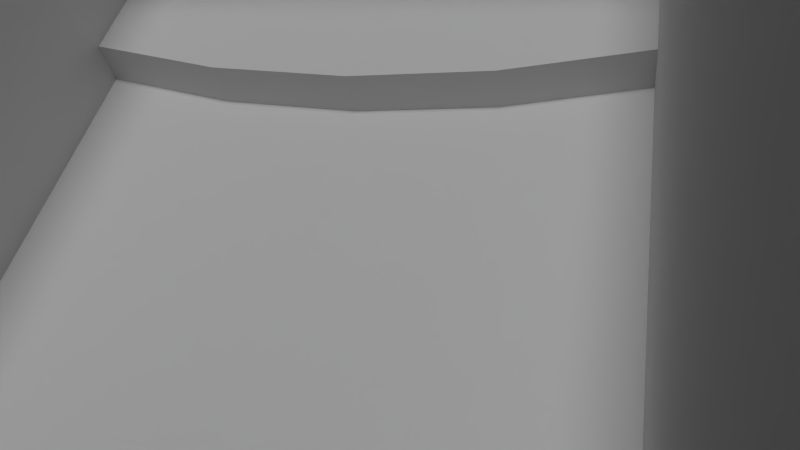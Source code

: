 # Source: KadicAuditorium.blend  (saved by Blender 2.69.0; exported with 4.5.12 LTS)
import bpy
from mathutils import Matrix  # noqa: F401  (used for matrix-valued properties, if any)

bpy.ops.wm.read_factory_settings(use_empty=True)
scene = bpy.context.scene
scene.name = 'Scene'

# ---- collections
col_collection_1 = bpy.data.collections.new('Collection 1'); scene.collection.children.link(col_collection_1)

# ---- materials (node trees are filled in below, after node groups)
mat_material = bpy.data.materials.new('Material')
mat_material.alpha_threshold = 0.0
mat_material.use_transparent_shadow = False
mat_material.roughness = 0.5
mat_material.line_color = (0.0, 0.0, 0.0, 1.0)
mat_walls_and_floor = bpy.data.materials.new('Walls And Floor')
mat_walls_and_floor.alpha_threshold = 0.0
mat_walls_and_floor.use_transparent_shadow = False
mat_walls_and_floor.roughness = 0.5
mat_walls_and_floor.line_color = (0.0, 0.0, 0.0, 1.0)

# ---- material node trees

# ---- world
world_world = bpy.data.worlds.new('World'); scene.world = world_world
world_world.color = (0.05088, 0.05088, 0.05088)
world_world.use_sun_shadow = False
world_world.sun_shadow_jitter_overblur = 0.0
world_world.cycles.sampling_method = 'MANUAL'
world_world.cycles.sample_map_resolution = 256

# ---- cameras
cam_camera = bpy.data.cameras.new('Camera')
cam_camera.clip_end = 100.0
cam_camera.lens = 35.0
cam_camera.sensor_width = 32.0
cam_camera.sensor_height = 18.0
cam_camera.dof.focus_distance = 0.0
cam_camera.dof.aperture_fstop = 128.0

# ---- lights
light_hemi = bpy.data.lights.new('Hemi', 'SUN')
light_hemi.transmission_factor = 0.0
light_hemi.angle = 0.1993
light_hemi.energy = 1.0
light_hemi.shadow_buffer_clip_start = 0.5
light_hemi.shadow_soft_size = 0.1
light_hemi.shadow_cascade_max_distance = 1000.0
light_hemi.cycles.use_multiple_importance_sampling = False

# ---- meshes
me_cube_108 = bpy.data.meshes.new('Cube.108')
me_cube_108.from_pydata([(-0.1002, -2.886, -9.948), (-0.1002, 1.0, -9.948), (0.639, 1.0, -9.948), (0.639, -2.886, -9.948), (-0.1002, -2.886, 2.314), (-0.1002, 1.0, 2.314), (0.639, 1.0, 2.314), (0.639, -2.886, 2.314), (-0.1002, -2.886, -3.817), (-0.1002, 1.0, -3.817), (0.639, 1.0, -3.817), (0.639, -2.886, -3.817), (-0.1002, 1.0, -4.417), (0.639, 1.0, -4.417), (0.639, -2.886, -4.417), (-0.1002, -2.886, -4.417), (-0.4437, -2.886, -4.054), (-0.4437, 1.0, -4.054), (-0.4437, 1.0, -4.467), (-0.4437, -2.886, -4.467)], [], [(15, 12, 1, 0), (12, 13, 2, 1), (13, 14, 3, 2), (14, 15, 0, 3), (0, 1, 2, 3), (7, 6, 5, 4), (4, 5, 9, 8), (5, 6, 10, 9), (6, 7, 11, 10), (7, 4, 8, 11), (12, 15, 19, 18), (9, 10, 13, 12), (10, 11, 14, 13), (11, 8, 15, 14), (16, 17, 18, 19), (15, 8, 16, 19), (9, 12, 18, 17), (8, 9, 17, 16)])
_uv = me_cube_108.uv_layers.new(name='UVMap')
_uv.uv.foreach_set('vector', [0.773, 0.319, 0.773, 0.6379, 0.319, 0.6379, 0.319, 0.319, 0.8829, 0.454, 0.8223, 0.454, 0.8223, 0.0, 0.8829, 0.0, 0.319, 0.454, 1.957e-08, 0.454, 0.0, 0.0, 0.319, 0.0, 1.0, 0.454, 0.9393, 0.454, 0.9393, 0.0, 1.0, 0.0, 0.773, 0.6379, 0.773, 0.9569, 0.7124, 0.9569, 0.7124, 0.6379, 0.319, 0.9569, 0.319, 0.6379, 0.3796, 0.6379, 0.3796, 0.9569, 0.8223, 0.0, 0.8223, 0.319, 0.319, 0.319, 0.319, 0.0, 0.8829, 1.007, 0.8223, 1.007, 0.8223, 0.5033, 0.8829, 0.5033, 0.319, 1.007, 0.0, 1.007, 0.0, 0.5033, 0.319, 0.5033, 1.0, 1.007, 0.9393, 1.007, 0.9393, 0.5033, 1.0, 0.5033, 0.773, 0.6379, 0.773, 0.319, 0.8014, 0.319, 0.8014, 0.6379, 0.8829, 0.5033, 0.8223, 0.5033, 0.8223, 0.454, 0.8829, 0.454, 0.319, 0.5033, 0.0, 0.5033, 1.957e-08, 0.454, 0.319, 0.454, 1.0, 0.5033, 0.9393, 0.5033, 0.9393, 0.454, 1.0, 0.454, 0.6986, 0.6718, 0.3796, 0.6718, 0.3796, 0.6379, 0.6986, 0.6379, 0.9393, 0.454, 0.9393, 0.5033, 0.9111, 0.4839, 0.9111, 0.4499, 0.8829, 0.5033, 0.8829, 0.454, 0.9111, 0.4499, 0.9111, 0.4839, 0.773, 0.9569, 0.773, 0.6379, 0.8012, 0.6379, 0.8012, 0.9569])
me_cube_108.materials.append(mat_material)
me_cube_108.use_remesh_preserve_volume = False
me_cube_108.use_remesh_preserve_attributes = False
me_cube_108.use_mirror_vertex_groups = False
me_cube_108.update()
me_cube_107 = bpy.data.meshes.new('Cube.107')
me_cube_107.from_pydata([(-0.1002, -2.886, -9.948), (-0.1002, 1.0, -9.948), (0.639, 1.0, -9.948), (0.639, -2.886, -9.948), (-0.1002, -2.886, 2.314), (-0.1002, 1.0, 2.314), (0.639, 1.0, 2.314), (0.639, -2.886, 2.314), (-0.1002, -2.886, -3.817), (-0.1002, 1.0, -3.817), (0.639, 1.0, -3.817), (0.639, -2.886, -3.817), (-0.1002, 1.0, -4.413), (0.639, 1.0, -4.413), (0.639, -2.886, -4.413), (-0.1002, -2.886, -4.413), (-0.4494, -2.886, -4.116), (-0.4494, 1.0, -4.116), (-0.4494, 1.0, -4.419), (-0.4494, -2.886, -4.419)], [], [(15, 12, 1, 0), (12, 13, 2, 1), (13, 14, 3, 2), (14, 15, 0, 3), (0, 1, 2, 3), (7, 6, 5, 4), (4, 5, 9, 8), (5, 6, 10, 9), (6, 7, 11, 10), (7, 4, 8, 11), (12, 15, 19, 18), (9, 10, 13, 12), (10, 11, 14, 13), (11, 8, 15, 14), (16, 17, 18, 19), (15, 8, 16, 19), (9, 12, 18, 17), (8, 9, 17, 16)])
me_cube_107.use_remesh_preserve_volume = False
me_cube_107.use_remesh_preserve_attributes = False
me_cube_107.use_mirror_vertex_groups = False
me_cube_107.update()
me_cube_001 = bpy.data.meshes.new('Cube.001')
me_cube_001.from_pydata([(-14.6, -1.0, -0.999), (-14.6, -1.0, 43.89), (7.655, -1.0, 43.89), (7.655, -1.0, -0.999), (-14.6, -1.104, -0.999), (-14.6, -1.104, 43.89), (7.655, -1.104, 43.89), (7.655, -1.104, -0.999), (-14.6, 1.105, -0.999), (-14.6, 1.105, 43.89), (7.655, 1.105, 43.89), (7.655, 1.105, -0.999), (-14.6, 1.0, -0.9995), (-14.6, 1.001, 43.89), (7.655, 1.001, 43.89), (7.655, 1.0, -0.9995), (-14.6, -1.0, -0.9995), (-14.6, -1.0, 1.0), (-14.6, 1.0, 0.9997), (4.494, 1.0, 1.0), (-4.577, 1.0, 1.0), (3.577, 1.0, -1.0), (4.494, -1.0, 1.0), (3.273, 0.0, 1.0), (3.577, 1.0, 0.5), (3.577, -0.5, 1.0), (3.577, 0.5, 1.0), (7.655, 1.0, 4.117), (7.655, -1.0, 4.117), (4.494, 1.0, 4.117), (4.494, -1.0, 4.117), (3.273, 0.0, 4.117), (3.577, -0.5, 4.117), (3.577, 0.5, 4.117), (-14.6, 1.105, 1.022), (-14.6, -1.104, 1.004), (-14.6, -1.0, 1.0), (-14.6, -0.4047, 0.9998), (-14.6, -0.7657, 0.9999), (-14.6, -0.4047, 12.39), (-14.6, -0.7657, 12.39), (-14.6, -1.0, 43.89), (-14.6, -1.104, -0.999), (-14.6, -1.104, 43.89), (-14.6, 1.105, -0.999), (-14.6, 1.105, 43.89), (-14.6, 1.001, 43.89), (-14.6, -1.0, 1.0), (-14.6, -1.0, 1.0), (-14.6, -0.4047, 0.9998), (-14.6, -0.7657, 0.9999), (-14.6, -0.4047, 12.39), (-14.6, -0.7657, 12.39), (-15.14, -1.104, -0.999), (-15.14, -1.104, 43.89), (-15.14, 1.105, -0.999), (-15.14, 1.105, 43.89), (-15.14, 1.0, -0.9995), (-15.14, -0.9973, 1.0), (-15.14, 1.0, 0.9997), (-15.14, 1.105, 1.022), (-15.14, -1.104, 1.004), (-15.14, -0.4047, 0.9998), (-15.14, -0.7657, 0.9999), (-15.14, -0.4047, 12.39), (-15.14, -0.7657, 12.39)], [(17, 47)], [(4, 35, 36, 0), (5, 6, 2, 1), (6, 7, 3, 2), (7, 4, 0, 3), (0, 36, 1, 2, 3), (7, 6, 5, 35, 4), (13, 14, 10, 9), (14, 15, 11, 10), (15, 12, 8, 11), (8, 34, 9, 10, 11), (47, 18, 59, 58), (12, 18, 59, 57), (19, 20, 18, 17, 22, 25, 23, 26), (25, 22, 30, 32), (23, 25, 32, 31), (26, 23, 31, 33), (19, 26, 33, 29), (27, 29, 33, 31, 32, 30, 28), (35, 5, 1, 36), (1, 13, 18, 37, 39, 40, 38, 36), (45, 44, 55, 60, 56), (52, 51, 49, 18, 46, 41, 48, 50), (18, 13, 9, 34, 8, 12), (57, 59, 60, 55), (41, 46, 45, 56, 54, 43), (49, 51, 64, 62), (12, 44, 45, 46, 18), (18, 49, 62, 59), (15, 14, 13, 18, 12), (52, 50, 63, 65), (28, 2, 14, 27), (44, 12, 57, 55), (53, 57, 12, 42), (57, 53, 61, 59), (50, 48, 58, 63), (51, 52, 65, 64), (54, 56, 60, 59, 62, 64, 65, 63, 58, 61), (15, 21, 24, 19, 29, 27), (43, 54, 61, 53, 42), (42, 16, 48, 41, 43), (28, 3, 15, 27), (12, 15, 3, 42)])
_uv = me_cube_001.uv_layers.new(name='UVMap')
_uv.uv.foreach_set('vector', [0.7629, 0.8902, 0.8153, 0.8902, 0.8153, 0.8854, 0.7629, 0.8854, 0.999, 0.8697, 0.999, 0.4364, 0.9942, 0.4364, 0.9942, 0.8697, 0.4364, 0.9854, 0.8697, 0.9854, 0.8697, 0.9806, 0.4364, 0.9806, 0.9922, 0.8697, 0.9922, 0.4364, 0.9874, 0.4364, 0.9874, 0.8697, 0.4364, 0.4344, 0.4364, 0.3799, 0.4364, 0.001001, 0.8697, 0.001001, 0.8697, 0.4344, 0.4344, 0.001001, 0.4344, 0.4344, 0.001001, 0.4344, 0.001001, 0.0556, 0.001001, 0.001001, 0.001001, 0.9786, 0.4344, 0.9786, 0.4344, 0.9738, 0.001001, 0.9738, 0.9854, 0.8697, 0.9854, 0.4364, 0.9806, 0.4364, 0.9806, 0.8697, 0.001001, 0.9718, 0.4344, 0.9718, 0.4344, 0.967, 0.001001, 0.967, 0.4344, 0.4364, 0.4344, 0.4915, 0.4344, 0.8697, 0.001001, 0.8697, 0.001001, 0.4364, 0.02621, 0.9242, 0.02621, 0.8717, 0.01461, 0.8717, 0.01461, 0.9242, 0.0126, 0.9242, 0.0126, 0.8717, 0.001001, 0.8717, 0.001001, 0.9242, 0.8717, 0.4365, 0.8966, 0.4365, 0.9242, 0.4364, 0.9242, 0.8697, 0.8717, 0.8697, 0.8743, 0.7614, 0.8751, 0.6531, 0.8743, 0.5448, 0.8697, 0.897, 0.8697, 0.8717, 0.8173, 0.8717, 0.8173, 0.897, 0.05342, 0.8717, 0.04182, 0.8717, 0.04182, 0.9242, 0.05342, 0.9242, 0.03982, 0.8717, 0.02821, 0.8717, 0.02821, 0.9242, 0.03982, 0.9242, 0.3255, 0.8717, 0.3003, 0.8717, 0.3003, 0.9242, 0.3255, 0.9242, 0.5976, 0.9786, 0.5598, 0.9786, 0.5489, 0.9519, 0.5452, 0.9252, 0.5489, 0.8985, 0.5598, 0.8717, 0.5976, 0.8717, 0.5996, 0.8766, 0.8153, 0.8766, 0.8153, 0.8717, 0.5996, 0.8717, 0.9262, 0.4364, 0.9786, 0.4364, 0.9786, 0.6521, 0.9418, 0.6521, 0.9418, 0.4752, 0.9323, 0.4752, 0.9323, 0.6521, 0.9262, 0.6521, 0.4344, 0.9378, 0.001001, 0.9378, 0.001001, 0.9262, 0.05608, 0.9262, 0.4344, 0.9262, 0.9691, 0.1914, 0.9691, 0.1525, 0.9262, 0.1525, 0.9262, 0.001041, 0.9786, 0.001001, 0.9786, 0.2167, 0.9262, 0.2167, 0.9262, 0.1914, 0.4344, 0.954, 0.4328, 0.9582, 0.001008, 0.9582, 0.001002, 0.954, 0.001001, 0.9534, 0.4344, 0.9534, 0.7629, 0.8834, 0.8153, 0.8834, 0.8153, 0.8786, 0.7629, 0.8786, 0.2867, 0.9217, 0.2867, 0.8742, 0.2867, 0.8717, 0.2983, 0.8717, 0.2983, 0.9242, 0.2867, 0.9242, 0.9922, 0.4344, 0.9922, 0.2187, 0.9806, 0.2187, 0.9806, 0.4344, 0.4344, 0.965, 0.001004, 0.965, 0.001001, 0.9602, 0.4328, 0.9602, 0.4344, 0.9644, 0.6112, 0.9038, 0.6112, 0.8786, 0.5996, 0.8786, 0.5996, 0.9038, 0.8697, 0.8697, 0.4364, 0.8697, 0.4364, 0.4364, 0.8153, 0.4364, 0.8697, 0.4364, 0.05542, 0.8834, 0.2711, 0.8834, 0.2711, 0.8717, 0.05542, 0.8717, 0.9786, 0.8697, 0.9786, 0.6541, 0.9262, 0.6541, 0.9262, 0.8697, 0.6248, 0.8834, 0.6248, 0.8786, 0.6132, 0.8786, 0.6132, 0.8834, 0.2847, 0.9242, 0.2847, 0.8717, 0.2731, 0.8717, 0.2731, 0.9242, 0.9242, 0.8717, 0.8717, 0.8717, 0.8717, 0.9242, 0.9242, 0.9242, 0.7609, 0.8786, 0.7561, 0.8786, 0.7561, 0.8902, 0.7609, 0.8902, 0.7541, 0.8786, 0.7493, 0.8786, 0.7493, 0.8902, 0.7541, 0.8902, 0.9262, 0.2187, 0.9786, 0.2187, 0.9786, 0.434, 0.9761, 0.4344, 0.9428, 0.4344, 0.9428, 0.2576, 0.9342, 0.2576, 0.9342, 0.4344, 0.9287, 0.4344, 0.9262, 0.4343, 0.4364, 0.9786, 0.4364, 0.8717, 0.4677, 0.8717, 0.4781, 0.8958, 0.5432, 0.8958, 0.5432, 0.9786, 0.4344, 0.9514, 0.001001, 0.9514, 0.001001, 0.9412, 0.001001, 0.9398, 0.4344, 0.9398, 0.999, 0.4344, 0.9942, 0.4344, 0.9942, 0.3799, 0.9942, 0.001001, 0.999, 0.001001, 0.3275, 0.9242, 0.4344, 0.9242, 0.4344, 0.8717, 0.3275, 0.8717, 0.9242, 0.4344, 0.9242, 0.001001, 0.8717, 0.001001, 0.8717, 0.4344])
me_cube_001.materials.append(mat_walls_and_floor)
me_cube_001.use_remesh_preserve_volume = False
me_cube_001.use_remesh_preserve_attributes = False
me_cube_001.use_mirror_vertex_groups = False
me_cube_001.update()

# ---- objects
ob_camera = bpy.data.objects.new('Camera', cam_camera)
ob_hemi = bpy.data.objects.new('Hemi', light_hemi)
ob_cube_001 = bpy.data.objects.new('Cube.001', me_cube_108)
ob_cube = bpy.data.objects.new('Cube', me_cube_107)
ob_walls_and_floor = bpy.data.objects.new('Walls and floor', me_cube_001)

# ---- transforms, parenting, visibility, modifiers, constraints
ob_camera.location = (-35.52, -19.22, 43.83)
ob_camera.rotation_euler = (0.6866, 0.1596, -7.654)
ob_camera.lineart.crease_threshold = 0.0
ob_hemi.location = (0.0, 0.0, 47.34)
ob_hemi.hide_viewport = True
ob_hemi.lineart.crease_threshold = 0.0
ob_cube_001.location = (-36.36, -15.06, 11.0)
ob_cube_001.rotation_euler = (0.0, 0.0, 3.142)
ob_cube_001.scale = (1.0, 0.9593, 1.0)
ob_cube_001.lineart.crease_threshold = 0.0
ob_cube.location = (-36.3, -11.18, 11.0)
ob_cube.rotation_euler = (0.0, 0.0, 3.142)
ob_cube.scale = (1.0, 0.9593, 1.0)
ob_cube.lineart.crease_threshold = 0.0
ob_walls_and_floor.location = (0.0, 0.0, 0.0)
ob_walls_and_floor.scale = (2.475, 20.82, 1.081)
ob_walls_and_floor.lineart.crease_threshold = 0.0

# ---- collection membership
col_collection_1.objects.link(ob_camera)
col_collection_1.objects.link(ob_hemi)
col_collection_1.objects.link(ob_cube_001)
col_collection_1.objects.link(ob_cube)
col_collection_1.objects.link(ob_walls_and_floor)

# ---- scene / render settings (as saved in the file)
scene.camera = ob_camera
scene.frame_start = 1; scene.frame_end = 250; scene.frame_set(1)
scene.render.engine = 'BLENDER_EEVEE_NEXT'
scene.render.image_settings.compression = 90
scene.render.resolution_percentage = 50
scene.render.dither_intensity = 0.0
scene.cycles.use_denoising = False
scene.cycles.samples = 10
scene.cycles.sampling_pattern = 'TABULATED_SOBOL'
scene.cycles.light_sampling_threshold = 0.0
scene.cycles.use_adaptive_sampling = False
scene.cycles.use_light_tree = False
scene.cycles.blur_glossy = 0.0
scene.cycles.volume_bounces = 1
scene.cycles.pixel_filter_type = 'GAUSSIAN'
scene.cycles.sample_clamp_indirect = 0.0
scene.view_settings.view_transform = 'Standard'
bpy.context.view_layer.update()
